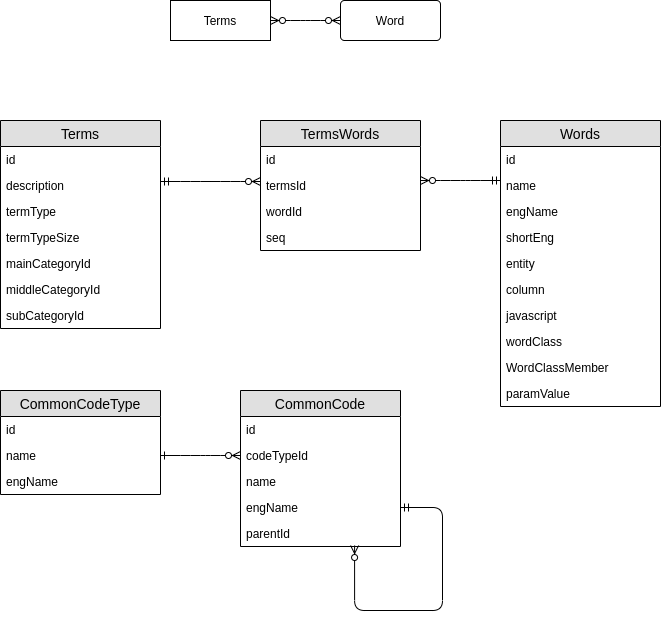

The diagram above was exported from draw.io. Its source (the exported page's mxGraphModel, read from the mxfile embedded in the PNG):
<mxGraphModel dx="1422" dy="876" grid="0" gridSize="10" guides="1" tooltips="1" connect="1" arrows="1" fold="1" page="1" pageScale="1" pageWidth="827" pageHeight="1169" background="#ffffff" math="0" shadow="0">
  <root>
    <mxCell id="0" />
    <mxCell id="1" parent="0" />
    <mxCell id="fRVS1SydNVX4hhTDVvfq-1" value="Terms" style="whiteSpace=wrap;html=1;align=center;" parent="1" vertex="1">
      <mxGeometry x="237" y="52" width="100" height="40" as="geometry" />
    </mxCell>
    <mxCell id="fRVS1SydNVX4hhTDVvfq-2" value="Word" style="rounded=1;arcSize=10;whiteSpace=wrap;html=1;align=center;" parent="1" vertex="1">
      <mxGeometry x="407" y="52" width="100" height="40" as="geometry" />
    </mxCell>
    <mxCell id="fRVS1SydNVX4hhTDVvfq-5" value="" style="edgeStyle=entityRelationEdgeStyle;fontSize=12;html=1;endArrow=ERzeroToMany;endFill=1;startArrow=ERzeroToMany;exitX=1;exitY=0.5;exitDx=0;exitDy=0;entryX=0;entryY=0.5;entryDx=0;entryDy=0;" parent="1" source="fRVS1SydNVX4hhTDVvfq-1" target="fRVS1SydNVX4hhTDVvfq-2" edge="1">
      <mxGeometry width="100" height="100" relative="1" as="geometry">
        <mxPoint x="437" y="462" as="sourcePoint" />
        <mxPoint x="537" y="362" as="targetPoint" />
      </mxGeometry>
    </mxCell>
    <mxCell id="fRVS1SydNVX4hhTDVvfq-20" value="" style="edgeStyle=entityRelationEdgeStyle;fontSize=12;html=1;endArrow=ERzeroToMany;startArrow=ERmandOne;entryX=0;entryY=0.5;entryDx=0;entryDy=0;" parent="1" edge="1">
      <mxGeometry width="100" height="100" relative="1" as="geometry">
        <mxPoint x="227" y="233" as="sourcePoint" />
        <mxPoint x="327" y="233" as="targetPoint" />
      </mxGeometry>
    </mxCell>
    <mxCell id="fRVS1SydNVX4hhTDVvfq-21" value="" style="edgeStyle=entityRelationEdgeStyle;fontSize=12;html=1;endArrow=ERmandOne;startArrow=ERzeroToMany;endFill=0;startFill=1;" parent="1" edge="1">
      <mxGeometry width="100" height="100" relative="1" as="geometry">
        <mxPoint x="487" y="232" as="sourcePoint" />
        <mxPoint x="567" y="232" as="targetPoint" />
      </mxGeometry>
    </mxCell>
    <mxCell id="fRVS1SydNVX4hhTDVvfq-83" value="" style="edgeStyle=entityRelationEdgeStyle;fontSize=12;html=1;endArrow=ERzeroToMany;startArrow=ERone;endFill=1;startFill=0;exitX=1;exitY=0.5;exitDx=0;exitDy=0;" parent="1" source="fRVS1SydNVX4hhTDVvfq-90" edge="1">
      <mxGeometry width="100" height="100" relative="1" as="geometry">
        <mxPoint x="247" y="507" as="sourcePoint" />
        <mxPoint x="307" y="507" as="targetPoint" />
      </mxGeometry>
    </mxCell>
    <mxCell id="fRVS1SydNVX4hhTDVvfq-6" value="Terms" style="swimlane;fontStyle=0;childLayout=stackLayout;horizontal=1;startSize=26;fillColor=#e0e0e0;horizontalStack=0;resizeParent=1;resizeParentMax=0;resizeLast=0;collapsible=1;marginBottom=0;swimlaneFillColor=#ffffff;align=center;fontSize=14;" parent="1" vertex="1">
      <mxGeometry x="67" y="172" width="160" height="208" as="geometry" />
    </mxCell>
    <mxCell id="fRVS1SydNVX4hhTDVvfq-7" value="id" style="text;strokeColor=none;fillColor=none;spacingLeft=4;spacingRight=4;overflow=hidden;rotatable=0;points=[[0,0.5],[1,0.5]];portConstraint=eastwest;fontSize=12;" parent="fRVS1SydNVX4hhTDVvfq-6" vertex="1">
      <mxGeometry y="26" width="160" height="26" as="geometry" />
    </mxCell>
    <mxCell id="fRVS1SydNVX4hhTDVvfq-51" value="description" style="text;strokeColor=none;fillColor=none;spacingLeft=4;spacingRight=4;overflow=hidden;rotatable=0;points=[[0,0.5],[1,0.5]];portConstraint=eastwest;fontSize=12;" parent="fRVS1SydNVX4hhTDVvfq-6" vertex="1">
      <mxGeometry y="52" width="160" height="26" as="geometry" />
    </mxCell>
    <mxCell id="fRVS1SydNVX4hhTDVvfq-57" value="termType" style="text;strokeColor=none;fillColor=none;spacingLeft=4;spacingRight=4;overflow=hidden;rotatable=0;points=[[0,0.5],[1,0.5]];portConstraint=eastwest;fontSize=12;" parent="fRVS1SydNVX4hhTDVvfq-6" vertex="1">
      <mxGeometry y="78" width="160" height="26" as="geometry" />
    </mxCell>
    <mxCell id="fRVS1SydNVX4hhTDVvfq-192" value="termTypeSize" style="text;strokeColor=none;fillColor=none;spacingLeft=4;spacingRight=4;overflow=hidden;rotatable=0;points=[[0,0.5],[1,0.5]];portConstraint=eastwest;fontSize=12;" parent="fRVS1SydNVX4hhTDVvfq-6" vertex="1">
      <mxGeometry y="104" width="160" height="26" as="geometry" />
    </mxCell>
    <mxCell id="fRVS1SydNVX4hhTDVvfq-65" value="mainCategoryId" style="text;strokeColor=none;fillColor=none;spacingLeft=4;spacingRight=4;overflow=hidden;rotatable=0;points=[[0,0.5],[1,0.5]];portConstraint=eastwest;fontSize=12;" parent="fRVS1SydNVX4hhTDVvfq-6" vertex="1">
      <mxGeometry y="130" width="160" height="26" as="geometry" />
    </mxCell>
    <mxCell id="fRVS1SydNVX4hhTDVvfq-66" value="middleCategoryId" style="text;strokeColor=none;fillColor=none;spacingLeft=4;spacingRight=4;overflow=hidden;rotatable=0;points=[[0,0.5],[1,0.5]];portConstraint=eastwest;fontSize=12;" parent="fRVS1SydNVX4hhTDVvfq-6" vertex="1">
      <mxGeometry y="156" width="160" height="26" as="geometry" />
    </mxCell>
    <mxCell id="fRVS1SydNVX4hhTDVvfq-67" value="subCategoryId" style="text;strokeColor=none;fillColor=none;spacingLeft=4;spacingRight=4;overflow=hidden;rotatable=0;points=[[0,0.5],[1,0.5]];portConstraint=eastwest;fontSize=12;" parent="fRVS1SydNVX4hhTDVvfq-6" vertex="1">
      <mxGeometry y="182" width="160" height="26" as="geometry" />
    </mxCell>
    <mxCell id="fRVS1SydNVX4hhTDVvfq-14" value="Words" style="swimlane;fontStyle=0;childLayout=stackLayout;horizontal=1;startSize=26;fillColor=#e0e0e0;horizontalStack=0;resizeParent=1;resizeParentMax=0;resizeLast=0;collapsible=1;marginBottom=0;swimlaneFillColor=#ffffff;align=center;fontSize=14;" parent="1" vertex="1">
      <mxGeometry x="567" y="172" width="160" height="286" as="geometry" />
    </mxCell>
    <mxCell id="fRVS1SydNVX4hhTDVvfq-15" value="id" style="text;strokeColor=none;fillColor=none;spacingLeft=4;spacingRight=4;overflow=hidden;rotatable=0;points=[[0,0.5],[1,0.5]];portConstraint=eastwest;fontSize=12;" parent="fRVS1SydNVX4hhTDVvfq-14" vertex="1">
      <mxGeometry y="26" width="160" height="26" as="geometry" />
    </mxCell>
    <mxCell id="fRVS1SydNVX4hhTDVvfq-16" value="name" style="text;strokeColor=none;fillColor=none;spacingLeft=4;spacingRight=4;overflow=hidden;rotatable=0;points=[[0,0.5],[1,0.5]];portConstraint=eastwest;fontSize=12;" parent="fRVS1SydNVX4hhTDVvfq-14" vertex="1">
      <mxGeometry y="52" width="160" height="26" as="geometry" />
    </mxCell>
    <mxCell id="fRVS1SydNVX4hhTDVvfq-17" value="engName" style="text;strokeColor=none;fillColor=none;spacingLeft=4;spacingRight=4;overflow=hidden;rotatable=0;points=[[0,0.5],[1,0.5]];portConstraint=eastwest;fontSize=12;" parent="fRVS1SydNVX4hhTDVvfq-14" vertex="1">
      <mxGeometry y="78" width="160" height="26" as="geometry" />
    </mxCell>
    <mxCell id="fRVS1SydNVX4hhTDVvfq-186" value="shortEng" style="text;strokeColor=none;fillColor=none;spacingLeft=4;spacingRight=4;overflow=hidden;rotatable=0;points=[[0,0.5],[1,0.5]];portConstraint=eastwest;fontSize=12;" parent="fRVS1SydNVX4hhTDVvfq-14" vertex="1">
      <mxGeometry y="104" width="160" height="26" as="geometry" />
    </mxCell>
    <mxCell id="fRVS1SydNVX4hhTDVvfq-187" value="entity" style="text;strokeColor=none;fillColor=none;spacingLeft=4;spacingRight=4;overflow=hidden;rotatable=0;points=[[0,0.5],[1,0.5]];portConstraint=eastwest;fontSize=12;" parent="fRVS1SydNVX4hhTDVvfq-14" vertex="1">
      <mxGeometry y="130" width="160" height="26" as="geometry" />
    </mxCell>
    <mxCell id="fRVS1SydNVX4hhTDVvfq-188" value="column" style="text;strokeColor=none;fillColor=none;spacingLeft=4;spacingRight=4;overflow=hidden;rotatable=0;points=[[0,0.5],[1,0.5]];portConstraint=eastwest;fontSize=12;" parent="fRVS1SydNVX4hhTDVvfq-14" vertex="1">
      <mxGeometry y="156" width="160" height="26" as="geometry" />
    </mxCell>
    <mxCell id="yO58qdcInXuNgLnBpoy3-1" value="javascript" style="text;strokeColor=none;fillColor=none;spacingLeft=4;spacingRight=4;overflow=hidden;rotatable=0;points=[[0,0.5],[1,0.5]];portConstraint=eastwest;fontSize=12;" vertex="1" parent="fRVS1SydNVX4hhTDVvfq-14">
      <mxGeometry y="182" width="160" height="26" as="geometry" />
    </mxCell>
    <mxCell id="fRVS1SydNVX4hhTDVvfq-189" value="wordClass" style="text;strokeColor=none;fillColor=none;spacingLeft=4;spacingRight=4;overflow=hidden;rotatable=0;points=[[0,0.5],[1,0.5]];portConstraint=eastwest;fontSize=12;" parent="fRVS1SydNVX4hhTDVvfq-14" vertex="1">
      <mxGeometry y="208" width="160" height="26" as="geometry" />
    </mxCell>
    <mxCell id="fRVS1SydNVX4hhTDVvfq-190" value="WordClassMember" style="text;strokeColor=none;fillColor=none;spacingLeft=4;spacingRight=4;overflow=hidden;rotatable=0;points=[[0,0.5],[1,0.5]];portConstraint=eastwest;fontSize=12;" parent="fRVS1SydNVX4hhTDVvfq-14" vertex="1">
      <mxGeometry y="234" width="160" height="26" as="geometry" />
    </mxCell>
    <mxCell id="fRVS1SydNVX4hhTDVvfq-191" value="paramValue" style="text;strokeColor=none;fillColor=none;spacingLeft=4;spacingRight=4;overflow=hidden;rotatable=0;points=[[0,0.5],[1,0.5]];portConstraint=eastwest;fontSize=12;" parent="fRVS1SydNVX4hhTDVvfq-14" vertex="1">
      <mxGeometry y="260" width="160" height="26" as="geometry" />
    </mxCell>
    <mxCell id="fRVS1SydNVX4hhTDVvfq-10" value="TermsWords" style="swimlane;fontStyle=0;childLayout=stackLayout;horizontal=1;startSize=26;fillColor=#e0e0e0;horizontalStack=0;resizeParent=1;resizeParentMax=0;resizeLast=0;collapsible=1;marginBottom=0;swimlaneFillColor=#ffffff;align=center;fontSize=14;" parent="1" vertex="1">
      <mxGeometry x="327" y="172" width="160" height="130" as="geometry">
        <mxRectangle x="310" y="210" width="100" height="26" as="alternateBounds" />
      </mxGeometry>
    </mxCell>
    <mxCell id="fRVS1SydNVX4hhTDVvfq-11" value="id" style="text;strokeColor=none;fillColor=none;spacingLeft=4;spacingRight=4;overflow=hidden;rotatable=0;points=[[0,0.5],[1,0.5]];portConstraint=eastwest;fontSize=12;" parent="fRVS1SydNVX4hhTDVvfq-10" vertex="1">
      <mxGeometry y="26" width="160" height="26" as="geometry" />
    </mxCell>
    <mxCell id="fRVS1SydNVX4hhTDVvfq-12" value="termsId" style="text;strokeColor=none;fillColor=none;spacingLeft=4;spacingRight=4;overflow=hidden;rotatable=0;points=[[0,0.5],[1,0.5]];portConstraint=eastwest;fontSize=12;" parent="fRVS1SydNVX4hhTDVvfq-10" vertex="1">
      <mxGeometry y="52" width="160" height="26" as="geometry" />
    </mxCell>
    <mxCell id="fRVS1SydNVX4hhTDVvfq-64" value="wordId" style="text;strokeColor=none;fillColor=none;spacingLeft=4;spacingRight=4;overflow=hidden;rotatable=0;points=[[0,0.5],[1,0.5]];portConstraint=eastwest;fontSize=12;" parent="fRVS1SydNVX4hhTDVvfq-10" vertex="1">
      <mxGeometry y="78" width="160" height="26" as="geometry" />
    </mxCell>
    <mxCell id="fRVS1SydNVX4hhTDVvfq-13" value="seq" style="text;strokeColor=none;fillColor=none;spacingLeft=4;spacingRight=4;overflow=hidden;rotatable=0;points=[[0,0.5],[1,0.5]];portConstraint=eastwest;fontSize=12;" parent="fRVS1SydNVX4hhTDVvfq-10" vertex="1">
      <mxGeometry y="104" width="160" height="26" as="geometry" />
    </mxCell>
    <mxCell id="fRVS1SydNVX4hhTDVvfq-88" value="CommonCodeType" style="swimlane;fontStyle=0;childLayout=stackLayout;horizontal=1;startSize=26;fillColor=#e0e0e0;horizontalStack=0;resizeParent=1;resizeParentMax=0;resizeLast=0;collapsible=1;marginBottom=0;swimlaneFillColor=#ffffff;align=center;fontSize=14;" parent="1" vertex="1">
      <mxGeometry x="67" y="442" width="160" height="104" as="geometry">
        <mxRectangle x="220" y="640" width="100" height="26" as="alternateBounds" />
      </mxGeometry>
    </mxCell>
    <mxCell id="fRVS1SydNVX4hhTDVvfq-89" value="id" style="text;strokeColor=none;fillColor=none;spacingLeft=4;spacingRight=4;overflow=hidden;rotatable=0;points=[[0,0.5],[1,0.5]];portConstraint=eastwest;fontSize=12;" parent="fRVS1SydNVX4hhTDVvfq-88" vertex="1">
      <mxGeometry y="26" width="160" height="26" as="geometry" />
    </mxCell>
    <mxCell id="fRVS1SydNVX4hhTDVvfq-90" value="name" style="text;strokeColor=none;fillColor=none;spacingLeft=4;spacingRight=4;overflow=hidden;rotatable=0;points=[[0,0.5],[1,0.5]];portConstraint=eastwest;fontSize=12;" parent="fRVS1SydNVX4hhTDVvfq-88" vertex="1">
      <mxGeometry y="52" width="160" height="26" as="geometry" />
    </mxCell>
    <mxCell id="fRVS1SydNVX4hhTDVvfq-91" value="engName" style="text;strokeColor=none;fillColor=none;spacingLeft=4;spacingRight=4;overflow=hidden;rotatable=0;points=[[0,0.5],[1,0.5]];portConstraint=eastwest;fontSize=12;" parent="fRVS1SydNVX4hhTDVvfq-88" vertex="1">
      <mxGeometry y="78" width="160" height="26" as="geometry" />
    </mxCell>
    <mxCell id="fRVS1SydNVX4hhTDVvfq-84" value="CommonCode" style="swimlane;fontStyle=0;childLayout=stackLayout;horizontal=1;startSize=26;fillColor=#e0e0e0;horizontalStack=0;resizeParent=1;resizeParentMax=0;resizeLast=0;collapsible=1;marginBottom=0;swimlaneFillColor=#ffffff;align=center;fontSize=14;" parent="1" vertex="1">
      <mxGeometry x="307" y="442" width="160" height="156" as="geometry">
        <mxRectangle x="570" y="610" width="120" height="26" as="alternateBounds" />
      </mxGeometry>
    </mxCell>
    <mxCell id="fRVS1SydNVX4hhTDVvfq-85" value="id" style="text;strokeColor=none;fillColor=none;spacingLeft=4;spacingRight=4;overflow=hidden;rotatable=0;points=[[0,0.5],[1,0.5]];portConstraint=eastwest;fontSize=12;" parent="fRVS1SydNVX4hhTDVvfq-84" vertex="1">
      <mxGeometry y="26" width="160" height="26" as="geometry" />
    </mxCell>
    <mxCell id="fRVS1SydNVX4hhTDVvfq-185" value="codeTypeId" style="text;strokeColor=none;fillColor=none;spacingLeft=4;spacingRight=4;overflow=hidden;rotatable=0;points=[[0,0.5],[1,0.5]];portConstraint=eastwest;fontSize=12;" parent="fRVS1SydNVX4hhTDVvfq-84" vertex="1">
      <mxGeometry y="52" width="160" height="26" as="geometry" />
    </mxCell>
    <mxCell id="fRVS1SydNVX4hhTDVvfq-87" value="name" style="text;strokeColor=none;fillColor=none;spacingLeft=4;spacingRight=4;overflow=hidden;rotatable=0;points=[[0,0.5],[1,0.5]];portConstraint=eastwest;fontSize=12;" parent="fRVS1SydNVX4hhTDVvfq-84" vertex="1">
      <mxGeometry y="78" width="160" height="26" as="geometry" />
    </mxCell>
    <mxCell id="fRVS1SydNVX4hhTDVvfq-93" value="engName" style="text;strokeColor=none;fillColor=none;spacingLeft=4;spacingRight=4;overflow=hidden;rotatable=0;points=[[0,0.5],[1,0.5]];portConstraint=eastwest;fontSize=12;" parent="fRVS1SydNVX4hhTDVvfq-84" vertex="1">
      <mxGeometry y="104" width="160" height="26" as="geometry" />
    </mxCell>
    <mxCell id="fRVS1SydNVX4hhTDVvfq-100" value="parentId" style="text;strokeColor=none;fillColor=none;spacingLeft=4;spacingRight=4;overflow=hidden;rotatable=0;points=[[0,0.5],[1,0.5]];portConstraint=eastwest;fontSize=12;" parent="fRVS1SydNVX4hhTDVvfq-84" vertex="1">
      <mxGeometry y="130" width="160" height="26" as="geometry" />
    </mxCell>
    <mxCell id="fRVS1SydNVX4hhTDVvfq-94" value="" style="fontSize=12;html=1;endArrow=ERzeroToMany;endFill=1;startArrow=ERmandOne;edgeStyle=orthogonalEdgeStyle;startFill=0;exitX=1;exitY=0.5;exitDx=0;exitDy=0;entryX=0.713;entryY=0.962;entryDx=0;entryDy=0;entryPerimeter=0;" parent="fRVS1SydNVX4hhTDVvfq-84" source="fRVS1SydNVX4hhTDVvfq-93" target="fRVS1SydNVX4hhTDVvfq-100" edge="1">
      <mxGeometry width="100" height="100" relative="1" as="geometry">
        <mxPoint x="164" y="117" as="sourcePoint" />
        <mxPoint x="100" y="180" as="targetPoint" />
        <Array as="points">
          <mxPoint x="202" y="117" />
          <mxPoint x="202" y="220" />
          <mxPoint x="114" y="220" />
        </Array>
      </mxGeometry>
    </mxCell>
  </root>
</mxGraphModel>